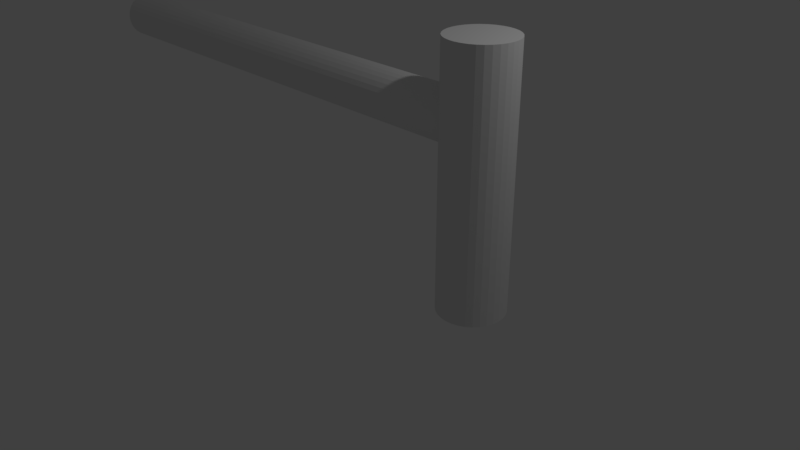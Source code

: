 # Source: fence.blend  (saved by Blender 2.79.0; exported with 4.5.12 LTS)
import bpy
from mathutils import Matrix  # noqa: F401  (used for matrix-valued properties, if any)

bpy.ops.wm.read_factory_settings(use_empty=True)
scene = bpy.context.scene
scene.name = 'Scene'

# ---- collections
col_collection_1 = bpy.data.collections.new('Collection 1'); scene.collection.children.link(col_collection_1)

# ---- world
world_world = bpy.data.worlds.new('World'); scene.world = world_world
world_world.color = (0.05088, 0.05088, 0.05088)
world_world.use_sun_shadow = False
world_world.sun_shadow_jitter_overblur = 0.0
world_world.cycles.sampling_method = 'MANUAL'

# ---- cameras
cam_camera = bpy.data.cameras.new('Camera')
cam_camera.clip_end = 100.0
cam_camera.lens = 35.0
cam_camera.sensor_width = 32.0
cam_camera.sensor_height = 18.0
cam_camera.ortho_scale = 7.314
cam_camera.dof.focus_distance = 0.0
cam_camera.dof.aperture_fstop = 128.0

# ---- lights
light_lamp = bpy.data.lights.new('Lamp', 'POINT')
light_lamp.transmission_factor = 0.0
light_lamp.cutoff_distance = 30.0
light_lamp.energy = 100.0
light_lamp.shadow_buffer_clip_start = 1.001
light_lamp.shadow_soft_size = 0.1
light_lamp.shadow_maximum_resolution = 0.006
light_lamp.use_absolute_resolution = True

# ---- meshes
me_cylinder = bpy.data.meshes.new('Cylinder')
me_cylinder.from_pydata([(0.0, 1.0, -1.0), (0.0, 1.0, 1.0), (0.1951, 0.9808, -1.0), (0.1951, 0.9808, 1.0), (0.3827, 0.9239, -1.0), (0.3827, 0.9239, 1.0), (0.5556, 0.8315, -1.0), (0.5556, 0.8315, 1.0), (0.7071, 0.7071, -1.0), (0.7071, 0.7071, 1.0), (0.8315, 0.5556, -1.0), (0.8315, 0.5556, 1.0), (0.9239, 0.3827, -1.0), (0.9239, 0.3827, 1.0), (0.9808, 0.1951, -1.0), (0.9808, 0.1951, 1.0), (1.0, 7.55e-08, -1.0), (1.0, 7.55e-08, 1.0), (0.9808, -0.1951, -1.0), (0.9808, -0.1951, 1.0), (0.9239, -0.3827, -1.0), (0.9239, -0.3827, 1.0), (0.8315, -0.5556, -1.0), (0.8315, -0.5556, 1.0), (0.7071, -0.7071, -1.0), (0.7071, -0.7071, 1.0), (0.5556, -0.8315, -1.0), (0.5556, -0.8315, 1.0), (0.3827, -0.9239, -1.0), (0.3827, -0.9239, 1.0), (0.1951, -0.9808, -1.0), (0.1951, -0.9808, 1.0), (-3.258e-07, -1.0, -1.0), (-3.258e-07, -1.0, 1.0), (-0.1951, -0.9808, -1.0), (-0.1951, -0.9808, 1.0), (-0.3827, -0.9239, -1.0), (-0.3827, -0.9239, 1.0), (-0.5556, -0.8315, -1.0), (-0.5556, -0.8315, 1.0), (-0.7071, -0.7071, -1.0), (-0.7071, -0.7071, 1.0), (-0.8315, -0.5556, -1.0), (-0.8315, -0.5556, 1.0), (-0.9239, -0.3827, -1.0), (-0.9239, -0.3827, 1.0), (-0.9808, -0.1951, -1.0), (-0.9808, -0.1951, 1.0), (-1.0, 9.656e-07, -1.0), (-1.0, 9.656e-07, 1.0), (-0.9808, 0.1951, -1.0), (-0.9808, 0.1951, 1.0), (-0.9239, 0.3827, -1.0), (-0.9239, 0.3827, 1.0), (-0.8315, 0.5556, -1.0), (-0.8315, 0.5556, 1.0), (-0.7071, 0.7071, -1.0), (-0.7071, 0.7071, 1.0), (-0.5556, 0.8315, -1.0), (-0.5556, 0.8315, 1.0), (-0.3827, 0.9239, -1.0), (-0.3827, 0.9239, 1.0), (-0.1951, 0.9808, -1.0), (-0.1951, 0.9808, 1.0)], [], [(0, 1, 3, 2), (2, 3, 5, 4), (4, 5, 7, 6), (6, 7, 9, 8), (8, 9, 11, 10), (10, 11, 13, 12), (12, 13, 15, 14), (14, 15, 17, 16), (16, 17, 19, 18), (18, 19, 21, 20), (20, 21, 23, 22), (22, 23, 25, 24), (24, 25, 27, 26), (26, 27, 29, 28), (28, 29, 31, 30), (30, 31, 33, 32), (32, 33, 35, 34), (34, 35, 37, 36), (36, 37, 39, 38), (38, 39, 41, 40), (40, 41, 43, 42), (42, 43, 45, 44), (44, 45, 47, 46), (46, 47, 49, 48), (48, 49, 51, 50), (50, 51, 53, 52), (52, 53, 55, 54), (54, 55, 57, 56), (56, 57, 59, 58), (58, 59, 61, 60), (3, 1, 63, 61, 59, 57, 55, 53, 51, 49, 47, 45, 43, 41, 39, 37, 35, 33, 31, 29, 27, 25, 23, 21, 19, 17, 15, 13, 11, 9, 7, 5), (60, 61, 63, 62), (62, 63, 1, 0), (0, 2, 4, 6, 8, 10, 12, 14, 16, 18, 20, 22, 24, 26, 28, 30, 32, 34, 36, 38, 40, 42, 44, 46, 48, 50, 52, 54, 56, 58, 60, 62)])
me_cylinder.use_remesh_preserve_volume = False
me_cylinder.use_remesh_preserve_attributes = False
me_cylinder.use_mirror_vertex_groups = False
me_cylinder.update()
me_cylinder_001 = bpy.data.meshes.new('Cylinder.001')
me_cylinder_001.from_pydata([(0.0, 1.0, -1.0), (0.0, 1.0, 1.0), (0.1951, 0.9808, -1.0), (0.1951, 0.9808, 1.0), (0.3827, 0.9239, -1.0), (0.3827, 0.9239, 1.0), (0.5556, 0.8315, -1.0), (0.5556, 0.8315, 1.0), (0.7071, 0.7071, -1.0), (0.7071, 0.7071, 1.0), (0.8315, 0.5556, -1.0), (0.8315, 0.5556, 1.0), (0.9239, 0.3827, -1.0), (0.9239, 0.3827, 1.0), (0.9808, 0.1951, -1.0), (0.9808, 0.1951, 1.0), (1.0, 7.55e-08, -1.0), (1.0, 7.55e-08, 1.0), (0.9808, -0.1951, -1.0), (0.9808, -0.1951, 1.0), (0.9239, -0.3827, -1.0), (0.9239, -0.3827, 1.0), (0.8315, -0.5556, -1.0), (0.8315, -0.5556, 1.0), (0.7071, -0.7071, -1.0), (0.7071, -0.7071, 1.0), (0.5556, -0.8315, -1.0), (0.5556, -0.8315, 1.0), (0.3827, -0.9239, -1.0), (0.3827, -0.9239, 1.0), (0.1951, -0.9808, -1.0), (0.1951, -0.9808, 1.0), (-3.258e-07, -1.0, -1.0), (-3.258e-07, -1.0, 1.0), (-0.1951, -0.9808, -1.0), (-0.1951, -0.9808, 1.0), (-0.3827, -0.9239, -1.0), (-0.3827, -0.9239, 1.0), (-0.5556, -0.8315, -1.0), (-0.5556, -0.8315, 1.0), (-0.7071, -0.7071, -1.0), (-0.7071, -0.7071, 1.0), (-0.8315, -0.5556, -1.0), (-0.8315, -0.5556, 1.0), (-0.9239, -0.3827, -1.0), (-0.9239, -0.3827, 1.0), (-0.9808, -0.1951, -1.0), (-0.9808, -0.1951, 1.0), (-1.0, 9.656e-07, -1.0), (-1.0, 9.656e-07, 1.0), (-0.9808, 0.1951, -1.0), (-0.9808, 0.1951, 1.0), (-0.9239, 0.3827, -1.0), (-0.9239, 0.3827, 1.0), (-0.8315, 0.5556, -1.0), (-0.8315, 0.5556, 1.0), (-0.7071, 0.7071, -1.0), (-0.7071, 0.7071, 1.0), (-0.5556, 0.8315, -1.0), (-0.5556, 0.8315, 1.0), (-0.3827, 0.9239, -1.0), (-0.3827, 0.9239, 1.0), (-0.1951, 0.9808, -1.0), (-0.1951, 0.9808, 1.0)], [], [(0, 1, 3, 2), (2, 3, 5, 4), (4, 5, 7, 6), (6, 7, 9, 8), (8, 9, 11, 10), (10, 11, 13, 12), (12, 13, 15, 14), (14, 15, 17, 16), (16, 17, 19, 18), (18, 19, 21, 20), (20, 21, 23, 22), (22, 23, 25, 24), (24, 25, 27, 26), (26, 27, 29, 28), (28, 29, 31, 30), (30, 31, 33, 32), (32, 33, 35, 34), (34, 35, 37, 36), (36, 37, 39, 38), (38, 39, 41, 40), (40, 41, 43, 42), (42, 43, 45, 44), (44, 45, 47, 46), (46, 47, 49, 48), (48, 49, 51, 50), (50, 51, 53, 52), (52, 53, 55, 54), (54, 55, 57, 56), (56, 57, 59, 58), (58, 59, 61, 60), (3, 1, 63, 61, 59, 57, 55, 53, 51, 49, 47, 45, 43, 41, 39, 37, 35, 33, 31, 29, 27, 25, 23, 21, 19, 17, 15, 13, 11, 9, 7, 5), (60, 61, 63, 62), (62, 63, 1, 0), (0, 2, 4, 6, 8, 10, 12, 14, 16, 18, 20, 22, 24, 26, 28, 30, 32, 34, 36, 38, 40, 42, 44, 46, 48, 50, 52, 54, 56, 58, 60, 62)])
me_cylinder_001.use_remesh_preserve_volume = False
me_cylinder_001.use_remesh_preserve_attributes = False
me_cylinder_001.use_mirror_vertex_groups = False
me_cylinder_001.update()

# ---- objects
ob_cylinder = bpy.data.objects.new('Cylinder', me_cylinder)
ob_lamp = bpy.data.objects.new('Lamp', light_lamp)
ob_camera = bpy.data.objects.new('Camera', cam_camera)
ob_cylinder_001 = bpy.data.objects.new('Cylinder.001', me_cylinder_001)

# ---- transforms, parenting, visibility, modifiers, constraints
ob_cylinder.location = (-1.701, 0.0, 2.217)
ob_cylinder.rotation_euler = (0.0, 1.571, 0.0)
ob_cylinder.scale = (0.3101, 0.3101, 3.432)
ob_cylinder.lineart.crease_threshold = 0.0
ob_lamp.location = (4.076, 1.005, 5.904)
ob_lamp.rotation_euler = (0.6503, 0.05522, 1.866)
ob_lamp.lock_rotations_4d = False
ob_lamp.empty_display_type = 'ARROWS'
ob_lamp.color = (0.0, 0.0, 0.0, 0.0)
ob_lamp.lineart.crease_threshold = 0.0
ob_camera.location = (7.481, -6.508, 5.344)
ob_camera.rotation_euler = (1.109, 0.0, 0.8149)
ob_camera.lock_rotations_4d = False
ob_camera.empty_display_type = 'ARROWS'
ob_camera.color = (0.0, 0.0, 0.0, 0.0)
ob_camera.display_type = 'WIRE'
ob_camera.lineart.crease_threshold = 0.0
ob_cylinder_001.location = (1.769, 0.0, 1.58)
ob_cylinder_001.scale = (0.4166, 0.4166, 1.592)
ob_cylinder_001.lineart.crease_threshold = 0.0

# ---- collection membership
col_collection_1.objects.link(ob_cylinder)
col_collection_1.objects.link(ob_lamp)
col_collection_1.objects.link(ob_camera)
col_collection_1.objects.link(ob_cylinder_001)

# ---- scene / render settings (as saved in the file)
scene.camera = ob_camera
scene.frame_start = 1; scene.frame_end = 250; scene.frame_set(1)
scene.render.engine = 'BLENDER_EEVEE_NEXT'
scene.render.resolution_percentage = 50
scene.render.dither_intensity = 0.0
scene.cycles.use_denoising = False
scene.cycles.samples = 128
scene.cycles.sampling_pattern = 'TABULATED_SOBOL'
scene.cycles.use_adaptive_sampling = False
scene.cycles.use_light_tree = False
scene.cycles.blur_glossy = 0.0
scene.cycles.sample_clamp_indirect = 0.0
scene.view_settings.view_transform = 'Standard'
bpy.context.view_layer.update()
